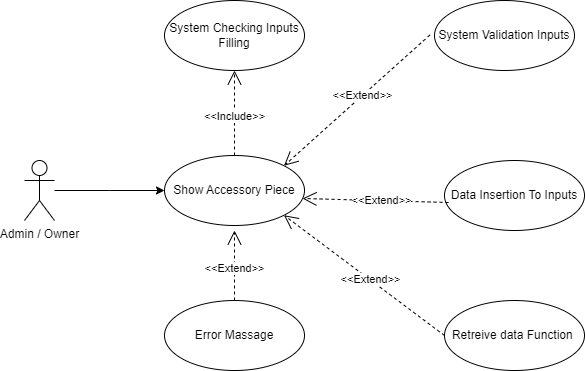

The diagram above was exported from draw.io. Its source (the exported page's mxGraphModel, read from the mxfile embedded in the PNG):
<mxGraphModel dx="866" dy="458" grid="0" gridSize="10" guides="1" tooltips="1" connect="1" arrows="1" fold="1" page="1" pageScale="1" pageWidth="850" pageHeight="1100" background="none" math="0" shadow="0">
  <root>
    <mxCell id="NKWWsJFJjZ6Yt8LHGRrU-0" />
    <mxCell id="NKWWsJFJjZ6Yt8LHGRrU-1" parent="NKWWsJFJjZ6Yt8LHGRrU-0" />
    <mxCell id="NKWWsJFJjZ6Yt8LHGRrU-2" style="edgeStyle=orthogonalEdgeStyle;rounded=0;orthogonalLoop=1;jettySize=auto;html=1;entryX=0;entryY=0.5;entryDx=0;entryDy=0;" parent="NKWWsJFJjZ6Yt8LHGRrU-1" source="NKWWsJFJjZ6Yt8LHGRrU-3" edge="1">
      <mxGeometry relative="1" as="geometry">
        <mxPoint x="210" y="270" as="targetPoint" />
      </mxGeometry>
    </mxCell>
    <mxCell id="NKWWsJFJjZ6Yt8LHGRrU-3" value="Admin / Owner" style="shape=umlActor;verticalLabelPosition=bottom;verticalAlign=top;html=1;" parent="NKWWsJFJjZ6Yt8LHGRrU-1" vertex="1">
      <mxGeometry x="70" y="240" width="30" height="60" as="geometry" />
    </mxCell>
    <mxCell id="NKWWsJFJjZ6Yt8LHGRrU-4" value="Show Accessory Piece" style="ellipse;whiteSpace=wrap;html=1;" parent="NKWWsJFJjZ6Yt8LHGRrU-1" vertex="1">
      <mxGeometry x="210" y="235" width="140" height="70" as="geometry" />
    </mxCell>
    <mxCell id="NKWWsJFJjZ6Yt8LHGRrU-5" value="Error Massage" style="ellipse;whiteSpace=wrap;html=1;" parent="NKWWsJFJjZ6Yt8LHGRrU-1" vertex="1">
      <mxGeometry x="210" y="380" width="140" height="70" as="geometry" />
    </mxCell>
    <mxCell id="NKWWsJFJjZ6Yt8LHGRrU-6" value="System Validation Inputs" style="ellipse;whiteSpace=wrap;html=1;" parent="NKWWsJFJjZ6Yt8LHGRrU-1" vertex="1">
      <mxGeometry x="480" y="80" width="140" height="70" as="geometry" />
    </mxCell>
    <mxCell id="NKWWsJFJjZ6Yt8LHGRrU-7" value="System Checking Inputs Filling" style="ellipse;whiteSpace=wrap;html=1;" parent="NKWWsJFJjZ6Yt8LHGRrU-1" vertex="1">
      <mxGeometry x="210" y="80" width="140" height="70" as="geometry" />
    </mxCell>
    <mxCell id="NKWWsJFJjZ6Yt8LHGRrU-8" value="Retreive data Function&amp;nbsp;" style="ellipse;whiteSpace=wrap;html=1;" parent="NKWWsJFJjZ6Yt8LHGRrU-1" vertex="1">
      <mxGeometry x="490" y="380" width="140" height="70" as="geometry" />
    </mxCell>
    <mxCell id="NKWWsJFJjZ6Yt8LHGRrU-9" value="&amp;lt;&amp;lt;Include&amp;gt;&amp;gt;" style="endArrow=open;endSize=12;dashed=1;html=1;rounded=0;entryX=0.5;entryY=1;entryDx=0;entryDy=0;exitX=0.5;exitY=0;exitDx=0;exitDy=0;" parent="NKWWsJFJjZ6Yt8LHGRrU-1" source="NKWWsJFJjZ6Yt8LHGRrU-4" target="NKWWsJFJjZ6Yt8LHGRrU-7" edge="1">
      <mxGeometry x="-0.0769" width="160" relative="1" as="geometry">
        <mxPoint x="430" y="170" as="sourcePoint" />
        <mxPoint x="270" y="170" as="targetPoint" />
        <mxPoint as="offset" />
      </mxGeometry>
    </mxCell>
    <mxCell id="NKWWsJFJjZ6Yt8LHGRrU-10" value="&amp;lt;&amp;lt;Extend&amp;gt;&amp;gt;" style="endArrow=open;endSize=12;dashed=1;html=1;rounded=0;entryX=1;entryY=0;entryDx=0;entryDy=0;exitX=-0.033;exitY=0.493;exitDx=0;exitDy=0;exitPerimeter=0;" parent="NKWWsJFJjZ6Yt8LHGRrU-1" source="NKWWsJFJjZ6Yt8LHGRrU-6" target="NKWWsJFJjZ6Yt8LHGRrU-4" edge="1">
      <mxGeometry x="-0.0769" width="160" relative="1" as="geometry">
        <mxPoint x="350" y="355" as="sourcePoint" />
        <mxPoint x="350" y="270" as="targetPoint" />
        <mxPoint as="offset" />
      </mxGeometry>
    </mxCell>
    <mxCell id="NKWWsJFJjZ6Yt8LHGRrU-11" value="&amp;lt;&amp;lt;Extend&amp;gt;&amp;gt;" style="endArrow=open;endSize=12;dashed=1;html=1;rounded=0;exitX=0;exitY=0.5;exitDx=0;exitDy=0;entryX=1;entryY=1;entryDx=0;entryDy=0;" parent="NKWWsJFJjZ6Yt8LHGRrU-1" source="NKWWsJFJjZ6Yt8LHGRrU-8" target="NKWWsJFJjZ6Yt8LHGRrU-4" edge="1">
      <mxGeometry x="-0.0769" width="160" relative="1" as="geometry">
        <mxPoint x="485" y="145" as="sourcePoint" />
        <mxPoint x="350" y="265" as="targetPoint" />
        <mxPoint as="offset" />
      </mxGeometry>
    </mxCell>
    <mxCell id="NKWWsJFJjZ6Yt8LHGRrU-12" value="&amp;lt;&amp;lt;Extend&amp;gt;&amp;gt;" style="endArrow=open;endSize=12;dashed=1;html=1;rounded=0;exitX=0.5;exitY=0;exitDx=0;exitDy=0;" parent="NKWWsJFJjZ6Yt8LHGRrU-1" source="NKWWsJFJjZ6Yt8LHGRrU-5" edge="1">
      <mxGeometry x="-0.0769" width="160" relative="1" as="geometry">
        <mxPoint x="480" y="425" as="sourcePoint" />
        <mxPoint x="280" y="310" as="targetPoint" />
        <mxPoint as="offset" />
      </mxGeometry>
    </mxCell>
    <mxCell id="NKWWsJFJjZ6Yt8LHGRrU-13" value="Data Insertion To Inputs" style="ellipse;whiteSpace=wrap;html=1;" parent="NKWWsJFJjZ6Yt8LHGRrU-1" vertex="1">
      <mxGeometry x="490" y="240" width="140" height="70" as="geometry" />
    </mxCell>
    <mxCell id="NKWWsJFJjZ6Yt8LHGRrU-14" value="&amp;lt;&amp;lt;Extend&amp;gt;&amp;gt;" style="endArrow=open;endSize=12;dashed=1;html=1;rounded=0;exitX=0.029;exitY=0.6;exitDx=0;exitDy=0;entryX=0.986;entryY=0.614;entryDx=0;entryDy=0;exitPerimeter=0;entryPerimeter=0;" parent="NKWWsJFJjZ6Yt8LHGRrU-1" source="NKWWsJFJjZ6Yt8LHGRrU-13" target="NKWWsJFJjZ6Yt8LHGRrU-4" edge="1">
      <mxGeometry x="-0.0769" width="160" relative="1" as="geometry">
        <mxPoint x="500" y="425" as="sourcePoint" />
        <mxPoint x="360" y="280" as="targetPoint" />
        <mxPoint as="offset" />
      </mxGeometry>
    </mxCell>
  </root>
</mxGraphModel>